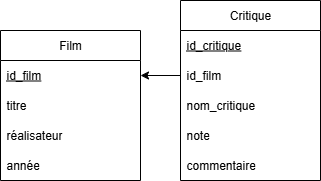

The diagram above was exported from draw.io. Its source (the exported page's mxGraphModel, read from the mxfile embedded in the PNG):
<mxGraphModel dx="1426" dy="743" grid="1" gridSize="10" guides="1" tooltips="1" connect="1" arrows="1" fold="1" page="1" pageScale="1" pageWidth="827" pageHeight="1169" math="0" shadow="0">
  <root>
    <mxCell id="0" />
    <mxCell id="1" parent="0" />
    <mxCell id="-vtO9vd0_pjhCfTKi5t0-1" value="Film" style="swimlane;fontStyle=0;childLayout=stackLayout;horizontal=1;startSize=30;horizontalStack=0;resizeParent=1;resizeParentMax=0;resizeLast=0;collapsible=1;marginBottom=0;whiteSpace=wrap;html=1;" vertex="1" parent="1">
      <mxGeometry x="60" y="70" width="140" height="150" as="geometry" />
    </mxCell>
    <mxCell id="-vtO9vd0_pjhCfTKi5t0-2" value="&lt;u&gt;id_film&lt;/u&gt;" style="text;strokeColor=none;fillColor=none;align=left;verticalAlign=middle;spacingLeft=4;spacingRight=4;overflow=hidden;points=[[0,0.5],[1,0.5]];portConstraint=eastwest;rotatable=0;whiteSpace=wrap;html=1;" vertex="1" parent="-vtO9vd0_pjhCfTKi5t0-1">
      <mxGeometry y="30" width="140" height="30" as="geometry" />
    </mxCell>
    <mxCell id="-vtO9vd0_pjhCfTKi5t0-3" value="titre" style="text;strokeColor=none;fillColor=none;align=left;verticalAlign=middle;spacingLeft=4;spacingRight=4;overflow=hidden;points=[[0,0.5],[1,0.5]];portConstraint=eastwest;rotatable=0;whiteSpace=wrap;html=1;" vertex="1" parent="-vtO9vd0_pjhCfTKi5t0-1">
      <mxGeometry y="60" width="140" height="30" as="geometry" />
    </mxCell>
    <mxCell id="-vtO9vd0_pjhCfTKi5t0-4" value="réalisateur" style="text;strokeColor=none;fillColor=none;align=left;verticalAlign=middle;spacingLeft=4;spacingRight=4;overflow=hidden;points=[[0,0.5],[1,0.5]];portConstraint=eastwest;rotatable=0;whiteSpace=wrap;html=1;" vertex="1" parent="-vtO9vd0_pjhCfTKi5t0-1">
      <mxGeometry y="90" width="140" height="30" as="geometry" />
    </mxCell>
    <mxCell id="-vtO9vd0_pjhCfTKi5t0-5" value="année" style="text;strokeColor=none;fillColor=none;align=left;verticalAlign=middle;spacingLeft=4;spacingRight=4;overflow=hidden;points=[[0,0.5],[1,0.5]];portConstraint=eastwest;rotatable=0;whiteSpace=wrap;html=1;" vertex="1" parent="-vtO9vd0_pjhCfTKi5t0-1">
      <mxGeometry y="120" width="140" height="30" as="geometry" />
    </mxCell>
    <mxCell id="-vtO9vd0_pjhCfTKi5t0-6" value="Critique" style="swimlane;fontStyle=0;childLayout=stackLayout;horizontal=1;startSize=30;horizontalStack=0;resizeParent=1;resizeParentMax=0;resizeLast=0;collapsible=1;marginBottom=0;whiteSpace=wrap;html=1;" vertex="1" parent="1">
      <mxGeometry x="240" y="40" width="140" height="180" as="geometry" />
    </mxCell>
    <mxCell id="-vtO9vd0_pjhCfTKi5t0-7" value="&lt;u&gt;id_critique&lt;/u&gt;" style="text;strokeColor=none;fillColor=none;align=left;verticalAlign=middle;spacingLeft=4;spacingRight=4;overflow=hidden;points=[[0,0.5],[1,0.5]];portConstraint=eastwest;rotatable=0;whiteSpace=wrap;html=1;" vertex="1" parent="-vtO9vd0_pjhCfTKi5t0-6">
      <mxGeometry y="30" width="140" height="30" as="geometry" />
    </mxCell>
    <mxCell id="-vtO9vd0_pjhCfTKi5t0-8" value="id_film" style="text;strokeColor=none;fillColor=none;align=left;verticalAlign=middle;spacingLeft=4;spacingRight=4;overflow=hidden;points=[[0,0.5],[1,0.5]];portConstraint=eastwest;rotatable=0;whiteSpace=wrap;html=1;" vertex="1" parent="-vtO9vd0_pjhCfTKi5t0-6">
      <mxGeometry y="60" width="140" height="30" as="geometry" />
    </mxCell>
    <mxCell id="-vtO9vd0_pjhCfTKi5t0-9" value="nom_critique" style="text;strokeColor=none;fillColor=none;align=left;verticalAlign=middle;spacingLeft=4;spacingRight=4;overflow=hidden;points=[[0,0.5],[1,0.5]];portConstraint=eastwest;rotatable=0;whiteSpace=wrap;html=1;" vertex="1" parent="-vtO9vd0_pjhCfTKi5t0-6">
      <mxGeometry y="90" width="140" height="30" as="geometry" />
    </mxCell>
    <mxCell id="-vtO9vd0_pjhCfTKi5t0-10" value="note" style="text;strokeColor=none;fillColor=none;align=left;verticalAlign=middle;spacingLeft=4;spacingRight=4;overflow=hidden;points=[[0,0.5],[1,0.5]];portConstraint=eastwest;rotatable=0;whiteSpace=wrap;html=1;" vertex="1" parent="-vtO9vd0_pjhCfTKi5t0-6">
      <mxGeometry y="120" width="140" height="30" as="geometry" />
    </mxCell>
    <mxCell id="-vtO9vd0_pjhCfTKi5t0-11" value="commentaire" style="text;strokeColor=none;fillColor=none;align=left;verticalAlign=middle;spacingLeft=4;spacingRight=4;overflow=hidden;points=[[0,0.5],[1,0.5]];portConstraint=eastwest;rotatable=0;whiteSpace=wrap;html=1;" vertex="1" parent="-vtO9vd0_pjhCfTKi5t0-6">
      <mxGeometry y="150" width="140" height="30" as="geometry" />
    </mxCell>
    <mxCell id="-vtO9vd0_pjhCfTKi5t0-12" style="edgeStyle=orthogonalEdgeStyle;rounded=0;orthogonalLoop=1;jettySize=auto;html=1;exitX=0;exitY=0.5;exitDx=0;exitDy=0;" edge="1" parent="1" source="-vtO9vd0_pjhCfTKi5t0-8" target="-vtO9vd0_pjhCfTKi5t0-2">
      <mxGeometry relative="1" as="geometry" />
    </mxCell>
  </root>
</mxGraphModel>